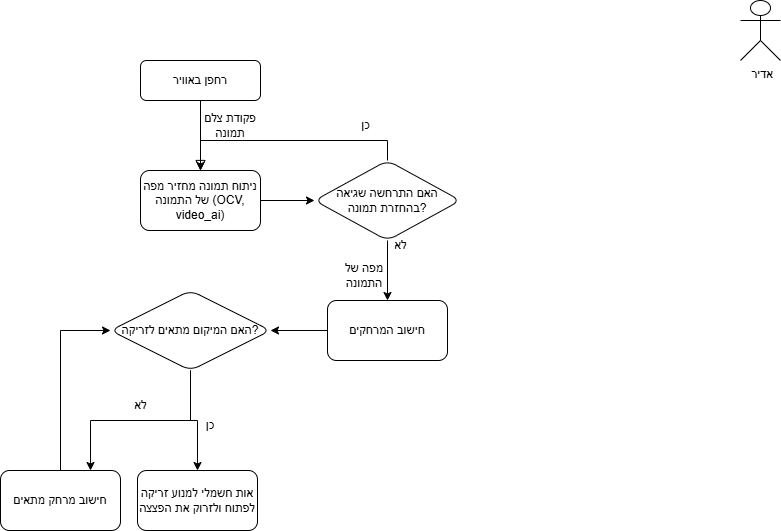

The diagram above was exported from draw.io. Its source (the exported page's mxGraphModel, read from the mxfile embedded in the PNG):
<mxGraphModel dx="1434" dy="788" grid="1" gridSize="10" guides="1" tooltips="1" connect="1" arrows="1" fold="1" page="1" pageScale="1" pageWidth="827" pageHeight="1169" math="0" shadow="0">
  <root>
    <mxCell id="WIyWlLk6GJQsqaUBKTNV-0" />
    <mxCell id="WIyWlLk6GJQsqaUBKTNV-1" parent="WIyWlLk6GJQsqaUBKTNV-0" />
    <mxCell id="WIyWlLk6GJQsqaUBKTNV-2" value="" style="rounded=0;html=1;jettySize=auto;orthogonalLoop=1;fontSize=11;endArrow=block;endFill=0;endSize=8;strokeWidth=1;shadow=0;labelBackgroundColor=none;edgeStyle=orthogonalEdgeStyle;entryX=0.5;entryY=0;entryDx=0;entryDy=0;" parent="WIyWlLk6GJQsqaUBKTNV-1" source="WIyWlLk6GJQsqaUBKTNV-3" target="OBLpd36_p7JBajIat4zU-1" edge="1">
      <mxGeometry relative="1" as="geometry">
        <mxPoint x="220" y="180" as="targetPoint" />
      </mxGeometry>
    </mxCell>
    <mxCell id="WIyWlLk6GJQsqaUBKTNV-3" value="רחפן באוויר" style="rounded=1;whiteSpace=wrap;html=1;fontSize=12;glass=0;strokeWidth=1;shadow=0;" parent="WIyWlLk6GJQsqaUBKTNV-1" vertex="1">
      <mxGeometry x="160" y="80" width="120" height="40" as="geometry" />
    </mxCell>
    <mxCell id="OBLpd36_p7JBajIat4zU-0" value="פקודת צלם תמונה" style="text;html=1;align=center;verticalAlign=middle;whiteSpace=wrap;rounded=0;" parent="WIyWlLk6GJQsqaUBKTNV-1" vertex="1">
      <mxGeometry x="210" y="130" width="80" height="30" as="geometry" />
    </mxCell>
    <mxCell id="OBLpd36_p7JBajIat4zU-8" value="" style="edgeStyle=orthogonalEdgeStyle;rounded=0;orthogonalLoop=1;jettySize=auto;html=1;" parent="WIyWlLk6GJQsqaUBKTNV-1" source="OBLpd36_p7JBajIat4zU-1" target="OBLpd36_p7JBajIat4zU-7" edge="1">
      <mxGeometry relative="1" as="geometry" />
    </mxCell>
    <mxCell id="OBLpd36_p7JBajIat4zU-1" value="ניתוח תמונה מחזיר מפה של התמונה (OCV, video_ai)" style="rounded=1;whiteSpace=wrap;html=1;" parent="WIyWlLk6GJQsqaUBKTNV-1" vertex="1">
      <mxGeometry x="160" y="190" width="120" height="60" as="geometry" />
    </mxCell>
    <mxCell id="OBLpd36_p7JBajIat4zU-6" value="מפה של התמונה" style="text;html=1;align=center;verticalAlign=middle;whiteSpace=wrap;rounded=0;" parent="WIyWlLk6GJQsqaUBKTNV-1" vertex="1">
      <mxGeometry x="354" y="280" width="60" height="30" as="geometry" />
    </mxCell>
    <mxCell id="OBLpd36_p7JBajIat4zU-9" style="edgeStyle=orthogonalEdgeStyle;rounded=0;orthogonalLoop=1;jettySize=auto;html=1;exitX=0.5;exitY=0;exitDx=0;exitDy=0;entryX=0.5;entryY=0;entryDx=0;entryDy=0;" parent="WIyWlLk6GJQsqaUBKTNV-1" source="OBLpd36_p7JBajIat4zU-7" target="OBLpd36_p7JBajIat4zU-1" edge="1">
      <mxGeometry relative="1" as="geometry" />
    </mxCell>
    <mxCell id="OBLpd36_p7JBajIat4zU-12" value="" style="edgeStyle=orthogonalEdgeStyle;rounded=0;orthogonalLoop=1;jettySize=auto;html=1;" parent="WIyWlLk6GJQsqaUBKTNV-1" source="OBLpd36_p7JBajIat4zU-7" target="OBLpd36_p7JBajIat4zU-11" edge="1">
      <mxGeometry relative="1" as="geometry" />
    </mxCell>
    <mxCell id="OBLpd36_p7JBajIat4zU-7" value="האם התרחשה שגיאה בהחזרת תמונה?" style="rhombus;whiteSpace=wrap;html=1;rounded=1;" parent="WIyWlLk6GJQsqaUBKTNV-1" vertex="1">
      <mxGeometry x="334" y="180" width="146" height="80" as="geometry" />
    </mxCell>
    <mxCell id="OBLpd36_p7JBajIat4zU-10" value="כן" style="text;html=1;align=center;verticalAlign=middle;resizable=0;points=[];autosize=1;strokeColor=none;fillColor=none;" parent="WIyWlLk6GJQsqaUBKTNV-1" vertex="1">
      <mxGeometry x="370" y="130" width="30" height="30" as="geometry" />
    </mxCell>
    <mxCell id="OBLpd36_p7JBajIat4zU-14" style="edgeStyle=orthogonalEdgeStyle;rounded=0;orthogonalLoop=1;jettySize=auto;html=1;entryX=1;entryY=0.5;entryDx=0;entryDy=0;" parent="WIyWlLk6GJQsqaUBKTNV-1" source="OBLpd36_p7JBajIat4zU-11" target="OBLpd36_p7JBajIat4zU-16" edge="1">
      <mxGeometry relative="1" as="geometry">
        <mxPoint x="290" y="350" as="targetPoint" />
      </mxGeometry>
    </mxCell>
    <mxCell id="OBLpd36_p7JBajIat4zU-11" value="חישוב המרחקים" style="whiteSpace=wrap;html=1;rounded=1;" parent="WIyWlLk6GJQsqaUBKTNV-1" vertex="1">
      <mxGeometry x="347" y="320" width="120" height="60" as="geometry" />
    </mxCell>
    <mxCell id="OBLpd36_p7JBajIat4zU-13" value="לא" style="text;html=1;align=center;verticalAlign=middle;resizable=0;points=[];autosize=1;strokeColor=none;fillColor=none;" parent="WIyWlLk6GJQsqaUBKTNV-1" vertex="1">
      <mxGeometry x="400" y="250" width="40" height="30" as="geometry" />
    </mxCell>
    <mxCell id="OBLpd36_p7JBajIat4zU-20" value="" style="edgeStyle=orthogonalEdgeStyle;rounded=0;orthogonalLoop=1;jettySize=auto;html=1;" parent="WIyWlLk6GJQsqaUBKTNV-1" source="OBLpd36_p7JBajIat4zU-16" target="OBLpd36_p7JBajIat4zU-19" edge="1">
      <mxGeometry relative="1" as="geometry" />
    </mxCell>
    <mxCell id="OBLpd36_p7JBajIat4zU-27" style="edgeStyle=orthogonalEdgeStyle;rounded=0;orthogonalLoop=1;jettySize=auto;html=1;exitX=0.5;exitY=1;exitDx=0;exitDy=0;entryX=0.75;entryY=0;entryDx=0;entryDy=0;" parent="WIyWlLk6GJQsqaUBKTNV-1" source="OBLpd36_p7JBajIat4zU-16" target="OBLpd36_p7JBajIat4zU-24" edge="1">
      <mxGeometry relative="1" as="geometry" />
    </mxCell>
    <mxCell id="OBLpd36_p7JBajIat4zU-16" value="האם המיקום מתאים לזריקה?" style="rhombus;whiteSpace=wrap;html=1;rounded=1;" parent="WIyWlLk6GJQsqaUBKTNV-1" vertex="1">
      <mxGeometry x="130" y="310" width="160" height="80" as="geometry" />
    </mxCell>
    <mxCell id="OBLpd36_p7JBajIat4zU-19" value="אות חשמלי למנוע זריקה לפתוח ולזרוק את הפצצה" style="whiteSpace=wrap;html=1;rounded=1;" parent="WIyWlLk6GJQsqaUBKTNV-1" vertex="1">
      <mxGeometry x="157" y="490" width="120" height="60" as="geometry" />
    </mxCell>
    <mxCell id="OBLpd36_p7JBajIat4zU-22" value="כן" style="text;html=1;align=center;verticalAlign=middle;whiteSpace=wrap;rounded=0;" parent="WIyWlLk6GJQsqaUBKTNV-1" vertex="1">
      <mxGeometry x="200" y="430" width="60" height="30" as="geometry" />
    </mxCell>
    <mxCell id="OBLpd36_p7JBajIat4zU-28" style="edgeStyle=orthogonalEdgeStyle;rounded=0;orthogonalLoop=1;jettySize=auto;html=1;exitX=0.5;exitY=0;exitDx=0;exitDy=0;entryX=0;entryY=0.5;entryDx=0;entryDy=0;" parent="WIyWlLk6GJQsqaUBKTNV-1" source="OBLpd36_p7JBajIat4zU-24" target="OBLpd36_p7JBajIat4zU-16" edge="1">
      <mxGeometry relative="1" as="geometry" />
    </mxCell>
    <mxCell id="OBLpd36_p7JBajIat4zU-24" value="חישוב מרחק מתאים" style="whiteSpace=wrap;html=1;rounded=1;" parent="WIyWlLk6GJQsqaUBKTNV-1" vertex="1">
      <mxGeometry x="20" y="490" width="120" height="60" as="geometry" />
    </mxCell>
    <mxCell id="OBLpd36_p7JBajIat4zU-26" value="לא" style="text;html=1;align=center;verticalAlign=middle;resizable=0;points=[];autosize=1;strokeColor=none;fillColor=none;" parent="WIyWlLk6GJQsqaUBKTNV-1" vertex="1">
      <mxGeometry x="140" y="410" width="40" height="30" as="geometry" />
    </mxCell>
    <mxCell id="kaovSuDZ85g8DsSYDPfe-0" value="&amp;nbsp;אדיר" style="shape=umlActor;verticalLabelPosition=bottom;verticalAlign=top;html=1;outlineConnect=0;" vertex="1" parent="WIyWlLk6GJQsqaUBKTNV-1">
      <mxGeometry x="760" y="20" width="40" height="60" as="geometry" />
    </mxCell>
  </root>
</mxGraphModel>